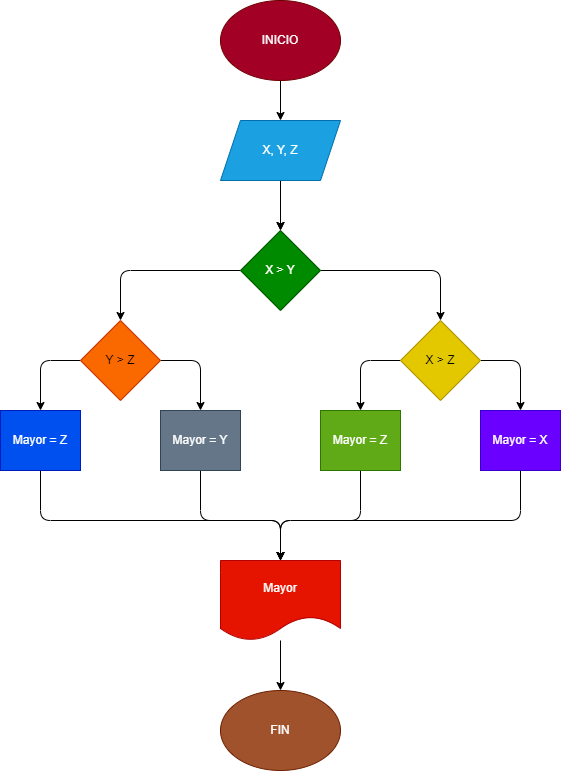

The diagram above was exported from draw.io. Its source (the exported page's mxGraphModel, read from the mxfile embedded in the PNG):
<mxGraphModel dx="650" dy="478" grid="1" gridSize="10" guides="1" tooltips="1" connect="1" arrows="1" fold="1" page="1" pageScale="1" pageWidth="827" pageHeight="1169" math="0" shadow="0">
  <root>
    <mxCell id="0" />
    <mxCell id="1" parent="0" />
    <mxCell id="4" style="edgeStyle=none;html=1;exitX=0.5;exitY=1;exitDx=0;exitDy=0;entryX=0.5;entryY=0;entryDx=0;entryDy=0;" edge="1" parent="1" source="2" target="3">
      <mxGeometry relative="1" as="geometry" />
    </mxCell>
    <mxCell id="2" value="INICIO" style="ellipse;whiteSpace=wrap;html=1;fillColor=#a20025;fontColor=#ffffff;strokeColor=#6F0000;" vertex="1" parent="1">
      <mxGeometry x="260" y="40" width="120" height="80" as="geometry" />
    </mxCell>
    <mxCell id="6" value="" style="edgeStyle=none;html=1;" edge="1" parent="1" source="3" target="5">
      <mxGeometry relative="1" as="geometry" />
    </mxCell>
    <mxCell id="7" style="edgeStyle=none;html=1;exitX=0.5;exitY=1;exitDx=0;exitDy=0;entryX=0.5;entryY=0;entryDx=0;entryDy=0;" edge="1" parent="1" source="3" target="5">
      <mxGeometry relative="1" as="geometry" />
    </mxCell>
    <mxCell id="3" value="X, Y, Z" style="shape=parallelogram;perimeter=parallelogramPerimeter;whiteSpace=wrap;html=1;fixedSize=1;fillColor=#1ba1e2;fontColor=#ffffff;strokeColor=#006EAF;" vertex="1" parent="1">
      <mxGeometry x="260" y="160" width="120" height="60" as="geometry" />
    </mxCell>
    <mxCell id="17" style="edgeStyle=none;html=1;exitX=0;exitY=0.5;exitDx=0;exitDy=0;entryX=0.5;entryY=0;entryDx=0;entryDy=0;" edge="1" parent="1" source="5" target="9">
      <mxGeometry relative="1" as="geometry">
        <Array as="points">
          <mxPoint x="160" y="310" />
        </Array>
      </mxGeometry>
    </mxCell>
    <mxCell id="18" style="edgeStyle=none;html=1;exitX=1;exitY=0.5;exitDx=0;exitDy=0;entryX=0.5;entryY=0;entryDx=0;entryDy=0;" edge="1" parent="1" source="5" target="8">
      <mxGeometry relative="1" as="geometry">
        <Array as="points">
          <mxPoint x="480" y="310" />
        </Array>
      </mxGeometry>
    </mxCell>
    <mxCell id="5" value="X &amp;gt; Y" style="rhombus;whiteSpace=wrap;html=1;fillColor=#008a00;fontColor=#ffffff;strokeColor=#005700;" vertex="1" parent="1">
      <mxGeometry x="280" y="270" width="80" height="80" as="geometry" />
    </mxCell>
    <mxCell id="19" style="edgeStyle=none;html=1;exitX=0;exitY=0.5;exitDx=0;exitDy=0;entryX=0.5;entryY=0;entryDx=0;entryDy=0;" edge="1" parent="1" source="8" target="12">
      <mxGeometry relative="1" as="geometry">
        <Array as="points">
          <mxPoint x="400" y="400" />
        </Array>
      </mxGeometry>
    </mxCell>
    <mxCell id="20" style="edgeStyle=none;html=1;exitX=1;exitY=0.5;exitDx=0;exitDy=0;entryX=0.5;entryY=0;entryDx=0;entryDy=0;" edge="1" parent="1" source="8" target="13">
      <mxGeometry relative="1" as="geometry">
        <Array as="points">
          <mxPoint x="560" y="400" />
        </Array>
      </mxGeometry>
    </mxCell>
    <mxCell id="8" value="X &amp;gt; Z" style="rhombus;whiteSpace=wrap;html=1;fillColor=#e3c800;fontColor=#000000;strokeColor=#B09500;" vertex="1" parent="1">
      <mxGeometry x="440" y="360" width="80" height="80" as="geometry" />
    </mxCell>
    <mxCell id="14" style="edgeStyle=none;html=1;exitX=0;exitY=0.5;exitDx=0;exitDy=0;entryX=0.5;entryY=0;entryDx=0;entryDy=0;" edge="1" parent="1" source="9" target="11">
      <mxGeometry relative="1" as="geometry">
        <Array as="points">
          <mxPoint x="80" y="400" />
        </Array>
      </mxGeometry>
    </mxCell>
    <mxCell id="15" style="edgeStyle=none;html=1;exitX=1;exitY=0.5;exitDx=0;exitDy=0;entryX=0.5;entryY=0;entryDx=0;entryDy=0;" edge="1" parent="1" source="9" target="10">
      <mxGeometry relative="1" as="geometry">
        <Array as="points">
          <mxPoint x="240" y="400" />
        </Array>
      </mxGeometry>
    </mxCell>
    <mxCell id="9" value="Y &amp;gt; Z" style="rhombus;whiteSpace=wrap;html=1;fillColor=#fa6800;fontColor=#000000;strokeColor=#C73500;" vertex="1" parent="1">
      <mxGeometry x="120" y="360" width="80" height="80" as="geometry" />
    </mxCell>
    <mxCell id="24" style="edgeStyle=none;html=1;exitX=0.5;exitY=1;exitDx=0;exitDy=0;entryX=0.5;entryY=0;entryDx=0;entryDy=0;" edge="1" parent="1" source="10" target="21">
      <mxGeometry relative="1" as="geometry">
        <Array as="points">
          <mxPoint x="240" y="560" />
          <mxPoint x="320" y="560" />
        </Array>
      </mxGeometry>
    </mxCell>
    <mxCell id="10" value="Mayor = Y" style="rounded=0;whiteSpace=wrap;html=1;fillColor=#647687;fontColor=#ffffff;strokeColor=#314354;" vertex="1" parent="1">
      <mxGeometry x="200" y="450" width="80" height="60" as="geometry" />
    </mxCell>
    <mxCell id="22" style="edgeStyle=none;html=1;exitX=0.5;exitY=1;exitDx=0;exitDy=0;entryX=0.5;entryY=0;entryDx=0;entryDy=0;" edge="1" parent="1" source="11" target="21">
      <mxGeometry relative="1" as="geometry">
        <Array as="points">
          <mxPoint x="80" y="560" />
          <mxPoint x="320" y="560" />
        </Array>
      </mxGeometry>
    </mxCell>
    <mxCell id="11" value="Mayor = Z" style="rounded=0;whiteSpace=wrap;html=1;fillColor=#0050ef;fontColor=#ffffff;strokeColor=#001DBC;" vertex="1" parent="1">
      <mxGeometry x="40" y="450" width="80" height="60" as="geometry" />
    </mxCell>
    <mxCell id="25" style="edgeStyle=none;html=1;exitX=0.5;exitY=1;exitDx=0;exitDy=0;entryX=0.5;entryY=0;entryDx=0;entryDy=0;" edge="1" parent="1" source="12" target="21">
      <mxGeometry relative="1" as="geometry">
        <Array as="points">
          <mxPoint x="400" y="560" />
          <mxPoint x="320" y="560" />
        </Array>
      </mxGeometry>
    </mxCell>
    <mxCell id="12" value="Mayor = Z" style="rounded=0;whiteSpace=wrap;html=1;fillColor=#60a917;fontColor=#ffffff;strokeColor=#2D7600;" vertex="1" parent="1">
      <mxGeometry x="360" y="450" width="80" height="60" as="geometry" />
    </mxCell>
    <mxCell id="26" style="edgeStyle=none;html=1;exitX=0.5;exitY=1;exitDx=0;exitDy=0;entryX=0.5;entryY=0;entryDx=0;entryDy=0;" edge="1" parent="1" source="13" target="21">
      <mxGeometry relative="1" as="geometry">
        <Array as="points">
          <mxPoint x="560" y="560" />
          <mxPoint x="320" y="560" />
        </Array>
      </mxGeometry>
    </mxCell>
    <mxCell id="13" value="Mayor = X" style="rounded=0;whiteSpace=wrap;html=1;fillColor=#6a00ff;fontColor=#ffffff;strokeColor=#3700CC;" vertex="1" parent="1">
      <mxGeometry x="520" y="450" width="80" height="60" as="geometry" />
    </mxCell>
    <mxCell id="28" value="" style="edgeStyle=none;html=1;" edge="1" parent="1" source="21" target="27">
      <mxGeometry relative="1" as="geometry" />
    </mxCell>
    <mxCell id="21" value="Mayor" style="shape=document;whiteSpace=wrap;html=1;boundedLbl=1;fillColor=#e51400;fontColor=#ffffff;strokeColor=#B20000;" vertex="1" parent="1">
      <mxGeometry x="260" y="600" width="120" height="80" as="geometry" />
    </mxCell>
    <mxCell id="27" value="FIN" style="ellipse;whiteSpace=wrap;html=1;fillColor=#a0522d;fontColor=#ffffff;strokeColor=#6D1F00;" vertex="1" parent="1">
      <mxGeometry x="260" y="730" width="120" height="80" as="geometry" />
    </mxCell>
  </root>
</mxGraphModel>